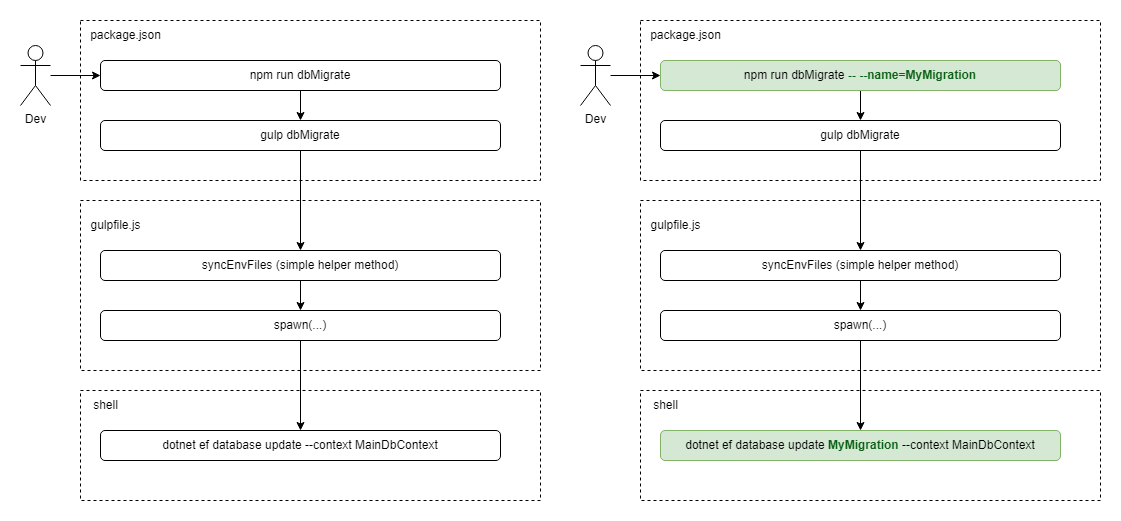

The diagram above was exported from draw.io. Its source (the exported page's mxGraphModel, read from the mxfile embedded in the PNG):
<mxGraphModel dx="2204" dy="1114" grid="1" gridSize="10" guides="1" tooltips="1" connect="1" arrows="1" fold="1" page="1" pageScale="1" pageWidth="850" pageHeight="1100" background="#ffffff" math="0" shadow="0">
  <root>
    <mxCell id="0" />
    <mxCell id="1" parent="0" />
    <mxCell id="yI6I1xN57HcaJtUc7roT-34" value="" style="rounded=0;whiteSpace=wrap;html=1;dashed=1;" vertex="1" parent="1">
      <mxGeometry x="-180" y="210" width="460" height="170" as="geometry" />
    </mxCell>
    <mxCell id="yI6I1xN57HcaJtUc7roT-29" value="" style="rounded=0;whiteSpace=wrap;html=1;dashed=1;" vertex="1" parent="1">
      <mxGeometry x="-180" y="400" width="460" height="110" as="geometry" />
    </mxCell>
    <mxCell id="yI6I1xN57HcaJtUc7roT-26" value="" style="rounded=0;whiteSpace=wrap;html=1;dashed=1;" vertex="1" parent="1">
      <mxGeometry x="-180" y="30" width="460" height="160" as="geometry" />
    </mxCell>
    <mxCell id="yI6I1xN57HcaJtUc7roT-5" value="" style="edgeStyle=orthogonalEdgeStyle;rounded=0;orthogonalLoop=1;jettySize=auto;html=1;entryX=0;entryY=0.5;entryDx=0;entryDy=0;" edge="1" parent="1" source="yI6I1xN57HcaJtUc7roT-3" target="yI6I1xN57HcaJtUc7roT-6">
      <mxGeometry relative="1" as="geometry">
        <mxPoint x="220" y="210" as="targetPoint" />
      </mxGeometry>
    </mxCell>
    <mxCell id="yI6I1xN57HcaJtUc7roT-3" value="Dev" style="shape=umlActor;verticalLabelPosition=bottom;verticalAlign=top;html=1;outlineConnect=0;" vertex="1" parent="1">
      <mxGeometry x="-240" y="55" width="30" height="60" as="geometry" />
    </mxCell>
    <mxCell id="yI6I1xN57HcaJtUc7roT-8" value="" style="edgeStyle=orthogonalEdgeStyle;rounded=0;orthogonalLoop=1;jettySize=auto;html=1;" edge="1" parent="1" source="yI6I1xN57HcaJtUc7roT-6" target="yI6I1xN57HcaJtUc7roT-7">
      <mxGeometry relative="1" as="geometry" />
    </mxCell>
    <mxCell id="yI6I1xN57HcaJtUc7roT-6" value="npm run dbMigrate" style="rounded=1;whiteSpace=wrap;html=1;" vertex="1" parent="1">
      <mxGeometry x="-160" y="70" width="400" height="30" as="geometry" />
    </mxCell>
    <mxCell id="yI6I1xN57HcaJtUc7roT-25" value="" style="edgeStyle=orthogonalEdgeStyle;rounded=0;orthogonalLoop=1;jettySize=auto;html=1;" edge="1" parent="1" source="yI6I1xN57HcaJtUc7roT-7" target="yI6I1xN57HcaJtUc7roT-23">
      <mxGeometry relative="1" as="geometry" />
    </mxCell>
    <mxCell id="yI6I1xN57HcaJtUc7roT-7" value="gulp dbMigrate" style="whiteSpace=wrap;html=1;rounded=1;" vertex="1" parent="1">
      <mxGeometry x="-160" y="130" width="400" height="30" as="geometry" />
    </mxCell>
    <mxCell id="yI6I1xN57HcaJtUc7roT-30" style="edgeStyle=orthogonalEdgeStyle;rounded=0;orthogonalLoop=1;jettySize=auto;html=1;entryX=0.5;entryY=0;entryDx=0;entryDy=0;" edge="1" parent="1" source="yI6I1xN57HcaJtUc7roT-23" target="yI6I1xN57HcaJtUc7roT-32">
      <mxGeometry relative="1" as="geometry" />
    </mxCell>
    <mxCell id="yI6I1xN57HcaJtUc7roT-23" value="syncEnvFiles (simple helper method)" style="rounded=1;whiteSpace=wrap;html=1;" vertex="1" parent="1">
      <mxGeometry x="-160" y="260" width="400" height="30" as="geometry" />
    </mxCell>
    <mxCell id="yI6I1xN57HcaJtUc7roT-27" value="package.json" style="text;html=1;align=center;verticalAlign=middle;resizable=0;points=[];autosize=1;strokeColor=none;fillColor=none;" vertex="1" parent="1">
      <mxGeometry x="-180" y="30" width="90" height="30" as="geometry" />
    </mxCell>
    <mxCell id="yI6I1xN57HcaJtUc7roT-28" value="dotnet ef database update --context MainDbContext" style="rounded=1;whiteSpace=wrap;html=1;" vertex="1" parent="1">
      <mxGeometry x="-160" y="440" width="400" height="30" as="geometry" />
    </mxCell>
    <mxCell id="yI6I1xN57HcaJtUc7roT-31" value="shell" style="text;html=1;align=center;verticalAlign=middle;resizable=0;points=[];autosize=1;strokeColor=none;fillColor=none;" vertex="1" parent="1">
      <mxGeometry x="-180" y="400" width="50" height="30" as="geometry" />
    </mxCell>
    <mxCell id="yI6I1xN57HcaJtUc7roT-36" style="edgeStyle=orthogonalEdgeStyle;rounded=0;orthogonalLoop=1;jettySize=auto;html=1;" edge="1" parent="1" source="yI6I1xN57HcaJtUc7roT-32" target="yI6I1xN57HcaJtUc7roT-28">
      <mxGeometry relative="1" as="geometry" />
    </mxCell>
    <mxCell id="yI6I1xN57HcaJtUc7roT-32" value="spawn(...)" style="rounded=1;whiteSpace=wrap;html=1;" vertex="1" parent="1">
      <mxGeometry x="-160" y="320" width="400" height="30" as="geometry" />
    </mxCell>
    <mxCell id="yI6I1xN57HcaJtUc7roT-35" value="gulpfile.js" style="text;html=1;align=center;verticalAlign=middle;resizable=0;points=[];autosize=1;strokeColor=none;fillColor=none;" vertex="1" parent="1">
      <mxGeometry x="-180" y="220" width="70" height="30" as="geometry" />
    </mxCell>
    <mxCell id="yI6I1xN57HcaJtUc7roT-37" value="" style="rounded=0;whiteSpace=wrap;html=1;dashed=1;" vertex="1" parent="1">
      <mxGeometry x="380" y="210" width="460" height="170" as="geometry" />
    </mxCell>
    <mxCell id="yI6I1xN57HcaJtUc7roT-38" value="" style="rounded=0;whiteSpace=wrap;html=1;dashed=1;" vertex="1" parent="1">
      <mxGeometry x="380" y="400" width="460" height="110" as="geometry" />
    </mxCell>
    <mxCell id="yI6I1xN57HcaJtUc7roT-39" value="" style="rounded=0;whiteSpace=wrap;html=1;dashed=1;" vertex="1" parent="1">
      <mxGeometry x="380" y="30" width="460" height="160" as="geometry" />
    </mxCell>
    <mxCell id="yI6I1xN57HcaJtUc7roT-40" value="" style="edgeStyle=orthogonalEdgeStyle;rounded=0;orthogonalLoop=1;jettySize=auto;html=1;entryX=0;entryY=0.5;entryDx=0;entryDy=0;" edge="1" parent="1" source="yI6I1xN57HcaJtUc7roT-41" target="yI6I1xN57HcaJtUc7roT-43">
      <mxGeometry relative="1" as="geometry">
        <mxPoint x="780" y="210" as="targetPoint" />
      </mxGeometry>
    </mxCell>
    <mxCell id="yI6I1xN57HcaJtUc7roT-41" value="Dev" style="shape=umlActor;verticalLabelPosition=bottom;verticalAlign=top;html=1;outlineConnect=0;" vertex="1" parent="1">
      <mxGeometry x="320" y="55" width="30" height="60" as="geometry" />
    </mxCell>
    <mxCell id="yI6I1xN57HcaJtUc7roT-42" value="" style="edgeStyle=orthogonalEdgeStyle;rounded=0;orthogonalLoop=1;jettySize=auto;html=1;" edge="1" parent="1" source="yI6I1xN57HcaJtUc7roT-43" target="yI6I1xN57HcaJtUc7roT-45">
      <mxGeometry relative="1" as="geometry" />
    </mxCell>
    <mxCell id="yI6I1xN57HcaJtUc7roT-43" value="npm run dbMigrate&lt;font color=&quot;#0c6117&quot;&gt;&lt;b&gt; -- --name=MyMigration&lt;/b&gt;&lt;/font&gt;" style="rounded=1;whiteSpace=wrap;html=1;fillColor=#d5e8d4;strokeColor=#82b366;" vertex="1" parent="1">
      <mxGeometry x="400" y="70" width="400" height="30" as="geometry" />
    </mxCell>
    <mxCell id="yI6I1xN57HcaJtUc7roT-44" value="" style="edgeStyle=orthogonalEdgeStyle;rounded=0;orthogonalLoop=1;jettySize=auto;html=1;" edge="1" parent="1" source="yI6I1xN57HcaJtUc7roT-45" target="yI6I1xN57HcaJtUc7roT-47">
      <mxGeometry relative="1" as="geometry" />
    </mxCell>
    <mxCell id="yI6I1xN57HcaJtUc7roT-45" value="gulp dbMigrate" style="whiteSpace=wrap;html=1;rounded=1;" vertex="1" parent="1">
      <mxGeometry x="400" y="130" width="400" height="30" as="geometry" />
    </mxCell>
    <mxCell id="yI6I1xN57HcaJtUc7roT-46" style="edgeStyle=orthogonalEdgeStyle;rounded=0;orthogonalLoop=1;jettySize=auto;html=1;entryX=0.5;entryY=0;entryDx=0;entryDy=0;" edge="1" parent="1" source="yI6I1xN57HcaJtUc7roT-47" target="yI6I1xN57HcaJtUc7roT-52">
      <mxGeometry relative="1" as="geometry" />
    </mxCell>
    <mxCell id="yI6I1xN57HcaJtUc7roT-47" value="syncEnvFiles (simple helper method)" style="rounded=1;whiteSpace=wrap;html=1;" vertex="1" parent="1">
      <mxGeometry x="400" y="260" width="400" height="30" as="geometry" />
    </mxCell>
    <mxCell id="yI6I1xN57HcaJtUc7roT-48" value="package.json" style="text;html=1;align=center;verticalAlign=middle;resizable=0;points=[];autosize=1;strokeColor=none;fillColor=none;" vertex="1" parent="1">
      <mxGeometry x="380" y="30" width="90" height="30" as="geometry" />
    </mxCell>
    <mxCell id="yI6I1xN57HcaJtUc7roT-49" value="dotnet ef database update &lt;font color=&quot;#0c6117&quot;&gt;&lt;b&gt;MyMigration &lt;/b&gt;&lt;/font&gt;--context MainDbContext" style="rounded=1;whiteSpace=wrap;html=1;fillColor=#d5e8d4;strokeColor=#82b366;" vertex="1" parent="1">
      <mxGeometry x="400" y="440" width="400" height="30" as="geometry" />
    </mxCell>
    <mxCell id="yI6I1xN57HcaJtUc7roT-50" value="shell" style="text;html=1;align=center;verticalAlign=middle;resizable=0;points=[];autosize=1;strokeColor=none;fillColor=none;" vertex="1" parent="1">
      <mxGeometry x="380" y="400" width="50" height="30" as="geometry" />
    </mxCell>
    <mxCell id="yI6I1xN57HcaJtUc7roT-51" style="edgeStyle=orthogonalEdgeStyle;rounded=0;orthogonalLoop=1;jettySize=auto;html=1;" edge="1" parent="1" source="yI6I1xN57HcaJtUc7roT-52" target="yI6I1xN57HcaJtUc7roT-49">
      <mxGeometry relative="1" as="geometry" />
    </mxCell>
    <mxCell id="yI6I1xN57HcaJtUc7roT-52" value="spawn(...)" style="rounded=1;whiteSpace=wrap;html=1;" vertex="1" parent="1">
      <mxGeometry x="400" y="320" width="400" height="30" as="geometry" />
    </mxCell>
    <mxCell id="yI6I1xN57HcaJtUc7roT-53" value="gulpfile.js" style="text;html=1;align=center;verticalAlign=middle;resizable=0;points=[];autosize=1;strokeColor=none;fillColor=none;" vertex="1" parent="1">
      <mxGeometry x="380" y="220" width="70" height="30" as="geometry" />
    </mxCell>
  </root>
</mxGraphModel>